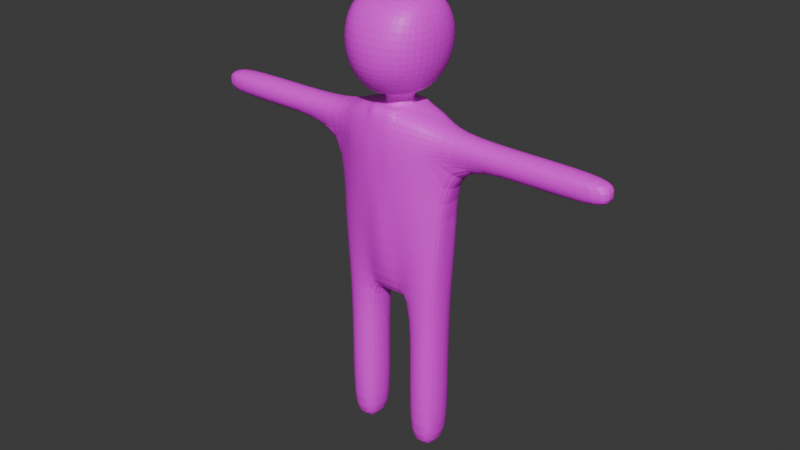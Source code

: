 # Source: Guy.blend  (saved by Blender 5.1.30; exported with 4.5.12 LTS)
import bpy
from mathutils import Matrix  # noqa: F401  (used for matrix-valued properties, if any)

bpy.ops.wm.read_factory_settings(use_empty=True)
scene = bpy.context.scene
scene.name = 'Scene'

# ---- collections
col_collection = bpy.data.collections.new('Collection'); scene.collection.children.link(col_collection)

# ---- images (referenced by path relative to the original .blend; pixels are not part of the script)
import os
ASSET_DIR = os.environ.get("B2B_ASSET_DIR", "")  # directory of the original .blend (textures are referenced by path, not embedded)
HERE = os.path.dirname(os.path.abspath(__file__))  # packed textures are extracted next to this script under _unpacked/

def load_image(name, relpath, width, height, colorspace="sRGB"):
    """Load a texture the original file referenced (path relative to the .blend, or extracted next to this script)."""
    p = next((c for c in (os.path.join(HERE, relpath), os.path.join(ASSET_DIR, relpath)) if relpath and os.path.exists(c)), "")
    if p:
        img = bpy.data.images.load(p, check_existing=True)
        img.name = name
    else:  # same state as the original file: an image datablock whose file is absent (Cycles renders it pink)
        img = bpy.data.images.new(name, width, height)
        img.source = "FILE"
        img.filepath = "//" + (relpath or name)
    img.colorspace_settings.name = colorspace
    return img
img_guy_rgb3_png = load_image('Guy_RGB3.png', 'Guy_RGB3.png', 1024, 1024, 'sRGB')

# ---- materials (node trees are filled in below, after node groups)
mat_material = bpy.data.materials.new('Material')
mat_material.alpha_threshold = 0.0
mat_material.use_backface_culling_lightprobe_volume = False
mat_material.roughness = 0.5
mat_material.line_color = (0.0, 0.0, 0.0, 1.0)

# ---- material node trees
mat_material.use_nodes = True; mat_material.node_tree.nodes.clear()
_N = mat_material.node_tree.nodes; _L = mat_material.node_tree.links
n0 = _N.new('ShaderNodeOutputMaterial'); n0.name = 'Material Output'; n0.location = (200, 100)
n1 = _N.new('ShaderNodeBsdfPrincipled'); n1.name = 'Principled BSDF'; n1.location = (-200, 100)
n2 = _N.new('ShaderNodeTexImage'); n2.name = 'Image Texture'; n2.location = (-663, 56)
n2.image = img_guy_rgb3_png
_L.new(n1.outputs[0], n0.inputs[0])
_L.new(n2.outputs[0], n1.inputs[0])
n0.is_active_output = True

# ---- world
world_world = bpy.data.worlds.new('World'); scene.world = world_world
world_world.use_nodes = True; world_world.node_tree.nodes.clear()
_N = world_world.node_tree.nodes; _L = world_world.node_tree.links
n0 = _N.new('ShaderNodeOutputWorld'); n0.name = 'World Output'; n0.location = (200, 100)
n1 = _N.new('ShaderNodeBackground'); n1.name = 'Background'; n1.location = (-200, 100)
n1.inputs[0].default_value = (0.05088, 0.05088, 0.05088, 1.0)
_L.new(n1.outputs[0], n0.inputs[0])
n0.is_active_output = True
world_world.color = (0.05088, 0.05088, 0.05088)
world_world.sun_shadow_jitter_overblur = 0.0

# ---- meshes
me_cube = bpy.data.meshes.new('Cube')
me_cube.from_pydata([(0.8038, 0.1513, 2.293), (0.659, 0.2327, 0.0), (0.8038, -0.1513, 2.293), (0.659, -0.2327, 0.0), (0.0, 0.2866, 0.0), (0.0, -0.3814, 2.528), (0.0, -0.2866, 0.0), (0.0, 0.3814, 2.528), (0.8038, 0.1513, 2.041), (0.8038, -0.1513, 2.041), (0.0, -0.4336, 1.806), (0.0, 0.4336, 1.806), (2.87, 0.1513, 2.293), (2.87, -0.1513, 2.293), (2.87, 0.1513, 2.041), (2.87, -0.1513, 2.041), (0.3237, -0.2327, 0.0), (0.1789, 0.3592, 2.528), (0.3237, 0.2327, 0.0), (0.1789, -0.3592, 2.528), (0.1789, -0.4336, 1.806), (0.1789, 0.4336, 1.806), (0.3237, -0.2327, -2.166), (0.659, -0.2327, -2.166), (0.659, 0.2327, -2.166), (0.3237, 0.2327, -2.166), (0.1531, -0.07483, 2.528), (0.0, -0.1707, 2.528), (0.0, 0.1707, 2.528), (0.1531, 0.07483, 2.528), (0.3058, -0.2273, 2.726), (0.0, -0.4254, 2.726), (0.0, 0.4254, 2.726), (0.3058, 0.2273, 2.726), (0.5051, -0.4021, 3.078), (0.0, -0.6681, 3.081), (0.0, 0.6681, 3.081), (0.5051, 0.4021, 3.078), (0.4689, -0.2823, 3.753), (0.0, -0.4527, 3.829), (0.0, 0.4527, 3.829), (0.4689, 0.2823, 3.753), (0.7668, 0.2365, 0.9539), (0.7668, -0.2365, 0.9539), (0.8038, 0.0, 2.354), (0.4913, -0.2819, 0.0), (0.4913, 0.284, 2.477), (0.7298, 0.0, 0.0), (0.1264, 0.2844, 0.0), (0.08944, -0.3814, 2.528), (0.0, 0.2339, 2.528), (0.0, -0.4275, 0.9031), (0.0, 0.0, 0.0), (0.0, 0.4275, 0.9031), (0.8038, 0.1903, 2.167), (0.8038, -0.1903, 2.167), (0.0, -0.4336, 2.167), (0.0, 0.4336, 2.167), (0.08944, -0.4336, 1.806), (0.4913, 0.3725, 1.857), (0.8038, 0.0, 1.98), (2.87, 0.0, 2.354), (2.87, 0.1903, 2.167), (2.87, -0.1903, 2.167), (2.87, 0.0, 1.98), (1.837, 0.1513, 2.293), (1.837, 0.1513, 2.041), (1.837, -0.1513, 2.293), (1.837, -0.1513, 2.041), (0.1264, -0.2844, 0.0), (0.08944, 0.3814, 2.528), (0.4913, 0.2819, 0.0), (0.4913, -0.284, 2.477), (0.4913, -0.3725, 1.857), (0.08944, 0.4336, 1.806), (0.2158, 0.3823, 0.9031), (0.2158, -0.3823, 0.9031), (0.1789, -0.4336, 2.167), (0.1789, -4.156e-11, 2.528), (0.1789, 0.4336, 2.167), (0.2528, 0.0, 0.0), (0.4913, -0.2819, -2.166), (0.7298, 0.0, -2.166), (0.4913, 0.2819, -2.166), (0.2528, 0.0, -2.166), (0.659, 0.2327, -1.006), (0.3237, 0.2327, -1.006), (0.659, -0.2327, -1.006), (0.3237, -0.2327, -1.006), (0.08944, -0.1545, 2.528), (0.0, 0.1707, 2.675), (0.08944, 0.1545, 2.528), (0.1789, 0.2339, 2.528), (0.1789, -0.2339, 2.528), (0.0, -0.2339, 2.528), (0.1569, -0.3807, 2.726), (0.0, 0.5531, 2.859), (0.1569, 0.3807, 2.726), (0.3597, 2.554e-09, 2.726), (0.1531, 0.07483, 2.675), (0.1531, -0.07483, 2.675), (0.0, -0.1707, 2.675), (0.2714, -0.6135, 3.081), (0.0, 0.6638, 3.465), (0.2714, 0.6135, 3.081), (0.5847, -1.209e-08, 3.079), (0.4052, 0.321, 2.858), (0.4052, -0.321, 2.858), (0.0, -0.5531, 2.859), (0.3006, -0.4316, 3.812), (0.0, 2.489e-09, 3.943), (0.3006, 0.4316, 3.812), (0.511, 2.489e-09, 3.771), (0.5459, 0.4196, 3.448), (0.5459, -0.4196, 3.448), (0.0, -0.6638, 3.465), (0.2989, -0.6154, 3.46), (0.2989, 0.6154, 3.46), (0.3064, 2.489e-09, 3.912), (0.4723, -6.857e-10, 2.859), (0.2135, -0.503, 2.859), (0.6218, 2.489e-09, 3.455), (0.08944, -0.1545, 2.675), (0.08944, 0.1545, 2.675), (0.2135, 0.503, 2.859), (0.08944, -0.2339, 2.528), (0.1789, -4.156e-11, 2.675), (0.4913, -0.2819, -1.006), (0.2528, 0.0, -1.006), (0.7298, 0.0, -1.006), (0.4913, 0.0, -2.166), (0.1264, 0.0, 0.0), (0.08944, 0.4336, 2.167), (0.4913, 0.0, 2.477), (0.4913, -0.3725, 2.167), (0.4913, -0.3517, 0.9285), (0.1079, 0.4079, 0.9031), (1.837, 0.0, 1.98), (1.837, -0.1903, 2.167), (1.837, 0.0, 2.354), (2.87, 0.0, 2.167), (0.7668, 0.0, 0.9539), (0.4913, 0.3517, 0.9285), (0.1079, -0.4079, 0.9031), (0.08944, -0.4336, 2.167), (0.08944, 0.2339, 2.528), (0.4913, 0.3725, 2.167), (1.837, 0.1903, 2.167), (0.4913, 0.2819, -1.006)], [], [(148, 85, 24, 83), (147, 65, 12, 62), (146, 46, 0, 54), (145, 50, 28, 91), (144, 49, 5, 56), (143, 58, 10, 51), (142, 59, 8, 42), (141, 60, 9, 43), (140, 61, 13, 63), (139, 67, 13, 61), (138, 68, 15, 63), (137, 66, 14, 64), (136, 74, 21, 75), (135, 73, 20, 76), (134, 72, 19, 77), (133, 78, 19, 72), (132, 70, 17, 79), (131, 80, 16, 69), (130, 82, 23, 81), (129, 87, 23, 82), (128, 86, 25, 84), (127, 88, 22, 81), (126, 99, 33, 98), (125, 93, 26, 89), (78, 92, 29), (124, 96, 36, 104), (123, 90, 32, 97), (122, 100, 30, 95), (121, 113, 41, 112), (120, 107, 34, 102), (119, 106, 37, 105), (118, 110, 39, 109), (117, 103, 40, 111), (116, 114, 38, 109), (115, 116, 109, 39), (35, 102, 116, 115), (102, 34, 114, 116), (113, 117, 111, 41), (37, 104, 117, 113), (104, 36, 103, 117), (112, 118, 109, 38), (41, 111, 118, 112), (111, 40, 110, 118), (107, 119, 105, 34), (30, 98, 119, 107), (98, 33, 106, 119), (108, 120, 102, 35), (31, 95, 120, 108), (95, 30, 107, 120), (114, 121, 112, 38), (34, 105, 121, 114), (105, 37, 113, 121), (101, 122, 95, 31), (27, 89, 122, 101), (89, 26, 100, 122), (99, 123, 97, 33), (29, 91, 123, 99), (91, 28, 90, 123), (106, 124, 104, 37), (33, 97, 124, 106), (97, 32, 96, 124), (93, 78, 26), (19, 78, 93), (78, 17, 92), (94, 125, 89, 27), (5, 49, 125, 94), (49, 19, 93, 125), (100, 126, 98, 30), (26, 78, 126, 100), (78, 29, 99, 126), (87, 127, 81, 23), (3, 45, 127, 87), (45, 16, 88, 127), (88, 128, 84, 22), (16, 80, 128, 88), (80, 18, 86, 128), (85, 129, 82, 24), (1, 47, 129, 85), (47, 3, 87, 129), (84, 130, 81, 22), (25, 83, 130, 84), (83, 24, 82, 130), (52, 131, 69, 6), (4, 48, 131, 52), (48, 18, 80, 131), (74, 132, 79, 21), (11, 57, 132, 74), (57, 7, 70, 132), (44, 133, 72, 2), (0, 46, 133, 44), (46, 17, 78, 133), (73, 134, 77, 20), (9, 55, 134, 73), (55, 2, 72, 134), (45, 135, 76, 16), (3, 43, 135, 45), (43, 9, 73, 135), (48, 136, 75, 18), (4, 53, 136, 48), (53, 11, 74, 136), (68, 137, 64, 15), (9, 60, 137, 68), (60, 8, 66, 137), (67, 138, 63, 13), (2, 55, 138, 67), (55, 9, 68, 138), (65, 139, 61, 12), (0, 44, 139, 65), (44, 2, 67, 139), (64, 140, 63, 15), (14, 62, 140, 64), (62, 12, 61, 140), (47, 141, 43, 3), (1, 42, 141, 47), (42, 8, 60, 141), (71, 142, 42, 1), (18, 75, 142, 71), (75, 21, 59, 142), (69, 143, 51, 6), (16, 76, 143, 69), (76, 20, 58, 143), (58, 144, 56, 10), (20, 77, 144, 58), (77, 19, 49, 144), (92, 145, 91, 29), (17, 70, 145, 92), (70, 7, 50, 145), (59, 146, 54, 8), (21, 79, 146, 59), (79, 17, 46, 146), (66, 147, 62, 14), (8, 54, 147, 66), (54, 0, 65, 147), (86, 148, 83, 25), (18, 71, 148, 86), (71, 1, 85, 148)])
_uv = me_cube.uv_layers.new(name='UVMap')
_uv.uv.foreach_set('vector', [0.2761, 0.7094, 0.281, 0.7105, 0.2761, 0.7168, 0.2759, 0.717, 0.02465, 0.5224, 0.01893, 0.5238, 0.03518, 0.9436, 0.03302, 0.935, 0.7085, 0.1687, 0.7468, 0.1915, 0.7111, 0.2145, 0.6978, 0.2097, 0.813, 0.172, 0.8302, 0.1602, 0.8387, 0.173, 0.8225, 0.1882, 0.7348, 0.3544, 0.7941, 0.316, 0.8071, 0.3295, 0.7423, 0.3712, 0.5112, 0.356, 0.668, 0.3718, 0.6699, 0.3889, 0.5055, 0.3748, 0.5327, 0.1553, 0.6671, 0.1566, 0.6829, 0.2115, 0.5432, 0.1977, 0.5436, 0.2278, 0.6738, 0.2298, 0.6811, 0.249, 0.5422, 0.2579, 0.02539, 0.9529, 0.03936, 0.9633, 0.03038, 0.9999, 0.01402, 0.9704, 0.02551, 0.526, 0.0314, 0.5277, 0.03038, 0.9999, 0.03936, 0.9633, 0.02459, 0.5276, 0.01804, 0.5265, 0.00884, 0.9482, 0.01402, 0.9704, 0.02381, 0.5246, 0.03033, 0.5228, 0.02954, 0.9305, 0.0179, 0.9339, 0.5159, 0.09949, 0.6707, 0.08886, 0.6686, 0.1045, 0.5205, 0.1176, 0.5302, 0.3002, 0.6656, 0.3034, 0.6662, 0.3557, 0.5166, 0.3378, 0.7078, 0.2917, 0.7463, 0.2691, 0.7832, 0.3021, 0.728, 0.3391, 0.753, 0.2302, 0.8196, 0.2307, 0.7832, 0.3021, 0.7463, 0.2691, 0.7361, 0.1065, 0.7947, 0.1457, 0.7838, 0.1594, 0.7292, 0.1218, 0.3763, 0.2244, 0.3974, 0.2248, 0.417, 0.2565, 0.3892, 0.2764, 0.2758, 0.7171, 0.2762, 0.717, 0.2758, 0.7173, 0.2752, 0.7175, 0.2836, 0.7167, 0.2805, 0.7223, 0.2758, 0.7173, 0.2762, 0.717, 0.2691, 0.7172, 0.2719, 0.7118, 0.2759, 0.7171, 0.2756, 0.7171, 0.2762, 0.7241, 0.2716, 0.723, 0.2754, 0.7174, 0.2752, 0.7175, 0.7284, 0.5783, 0.7573, 0.5704, 0.7914, 0.6334, 0.7334, 0.6413, 0.8125, 0.2897, 0.7951, 0.2794, 0.8172, 0.2491, 0.8223, 0.2735, 0.8196, 0.2307, 0.7956, 0.1822, 0.8173, 0.2124, 0.8654, 0.6593, 0.9172, 0.6327, 0.951, 0.6976, 0.8818, 0.7162, 0.7922, 0.5586, 0.816, 0.5414, 0.8821, 0.5898, 0.843, 0.6169, 0.6601, 0.5685, 0.6985, 0.5747, 0.6747, 0.644, 0.6198, 0.6374, 0.7484, 0.7978, 0.8196, 0.7916, 0.802, 0.8477, 0.7539, 0.8531, 0.6059, 0.6841, 0.6668, 0.6881, 0.665, 0.7401, 0.601, 0.7437, 0.7371, 0.6814, 0.8072, 0.6748, 0.8188, 0.7251, 0.7418, 0.7303, 0.7587, 0.9006, 0.768, 0.9922, 0.6233, 0.9531, 0.6712, 0.8865, 0.8807, 0.7971, 0.9592, 0.8099, 0.9016, 0.9248, 0.8415, 0.8693, 0.6182, 0.8233, 0.6772, 0.8058, 0.7057, 0.8573, 0.6712, 0.8865, 0.5434, 0.8517, 0.6182, 0.8233, 0.6712, 0.8865, 0.6233, 0.9531, 0.5287, 0.7392, 0.601, 0.7437, 0.6182, 0.8233, 0.5434, 0.8517, 0.601, 0.7437, 0.665, 0.7401, 0.6772, 0.8058, 0.6182, 0.8233, 0.8196, 0.7916, 0.8807, 0.7971, 0.8415, 0.8693, 0.802, 0.8477, 0.8188, 0.7251, 0.8818, 0.7162, 0.8807, 0.7971, 0.8196, 0.7916, 0.8818, 0.7162, 0.951, 0.6976, 0.9592, 0.8099, 0.8807, 0.7971, 0.7539, 0.8531, 0.7587, 0.9006, 0.6712, 0.8865, 0.7057, 0.8573, 0.802, 0.8477, 0.8415, 0.8693, 0.7587, 0.9006, 0.7539, 0.8531, 0.8415, 0.8693, 0.9016, 0.9248, 0.768, 0.9922, 0.7587, 0.9006, 0.6668, 0.6881, 0.7371, 0.6814, 0.7418, 0.7303, 0.665, 0.7401, 0.6747, 0.644, 0.7334, 0.6413, 0.7371, 0.6814, 0.6668, 0.6881, 0.7334, 0.6413, 0.7914, 0.6334, 0.8072, 0.6748, 0.7371, 0.6814, 0.5489, 0.6681, 0.6059, 0.6841, 0.601, 0.7437, 0.5287, 0.7392, 0.5751, 0.6179, 0.6198, 0.6374, 0.6059, 0.6841, 0.5489, 0.6681, 0.6198, 0.6374, 0.6747, 0.644, 0.6668, 0.6881, 0.6059, 0.6841, 0.6772, 0.8058, 0.7484, 0.7978, 0.7539, 0.8531, 0.7057, 0.8573, 0.665, 0.7401, 0.7418, 0.7303, 0.7484, 0.7978, 0.6772, 0.8058, 0.7418, 0.7303, 0.8188, 0.7251, 0.8196, 0.7916, 0.7484, 0.7978, 0.632, 0.5552, 0.6601, 0.5685, 0.6198, 0.6374, 0.5751, 0.6179, 0.6463, 0.5102, 0.6741, 0.519, 0.6601, 0.5685, 0.632, 0.5552, 0.6741, 0.519, 0.7035, 0.525, 0.6985, 0.5747, 0.6601, 0.5685, 0.7573, 0.5704, 0.7922, 0.5586, 0.843, 0.6169, 0.7914, 0.6334, 0.7481, 0.5236, 0.7758, 0.5157, 0.7922, 0.5586, 0.7573, 0.5704, 0.7758, 0.5157, 0.7976, 0.5057, 0.816, 0.5414, 0.7922, 0.5586, 0.8072, 0.6748, 0.8654, 0.6593, 0.8818, 0.7162, 0.8188, 0.7251, 0.7914, 0.6334, 0.843, 0.6169, 0.8654, 0.6593, 0.8072, 0.6748, 0.843, 0.6169, 0.8821, 0.5898, 0.9172, 0.6327, 0.8654, 0.6593, 0.7951, 0.2794, 0.8196, 0.2307, 0.8172, 0.2491, 0.7832, 0.3021, 0.8196, 0.2307, 0.7951, 0.2794, 0.8196, 0.2307, 0.7838, 0.1594, 0.7956, 0.1822, 0.8299, 0.302, 0.8125, 0.2897, 0.8223, 0.2735, 0.8387, 0.2891, 0.8071, 0.3295, 0.7941, 0.316, 0.8125, 0.2897, 0.8299, 0.302, 0.7941, 0.316, 0.7832, 0.3021, 0.7951, 0.2794, 0.8125, 0.2897, 0.6985, 0.5747, 0.7284, 0.5783, 0.7334, 0.6413, 0.6747, 0.644, 0.7035, 0.525, 0.7266, 0.5262, 0.7284, 0.5783, 0.6985, 0.5747, 0.7266, 0.5262, 0.7481, 0.5236, 0.7573, 0.5704, 0.7284, 0.5783, 0.2805, 0.7223, 0.2762, 0.7241, 0.2752, 0.7175, 0.2758, 0.7173, 0.1608, 0.9232, 0.06833, 0.8267, 0.2762, 0.7241, 0.2805, 0.7223, 0.06833, 0.8267, 0.04319, 0.6969, 0.2716, 0.723, 0.2762, 0.7241, 0.2716, 0.723, 0.2691, 0.7172, 0.2756, 0.7171, 0.2754, 0.7174, 0.04319, 0.6969, 0.1653, 0.5093, 0.2691, 0.7172, 0.2716, 0.723, 0.1653, 0.5093, 0.3924, 0.5093, 0.2719, 0.7118, 0.2691, 0.7172, 0.281, 0.7105, 0.2836, 0.7167, 0.2762, 0.717, 0.2761, 0.7168, 0.5107, 0.7371, 0.3869, 0.9246, 0.2836, 0.7167, 0.281, 0.7105, 0.3869, 0.9246, 0.1608, 0.9232, 0.2805, 0.7223, 0.2836, 0.7167, 0.2756, 0.7171, 0.2758, 0.7171, 0.2752, 0.7175, 0.2754, 0.7174, 0.2759, 0.7171, 0.2759, 0.717, 0.2758, 0.7171, 0.2756, 0.7171, 0.2759, 0.717, 0.2761, 0.7168, 0.2762, 0.717, 0.2758, 0.7171, 0.3463, 0.2237, 0.3763, 0.2244, 0.3892, 0.2764, 0.3682, 0.2904, 0.3714, 0.1582, 0.3916, 0.1731, 0.3763, 0.2244, 0.3463, 0.2237, 0.3916, 0.1731, 0.4184, 0.1941, 0.3974, 0.2248, 0.3763, 0.2244, 0.6707, 0.08886, 0.7361, 0.1065, 0.7292, 0.1218, 0.6686, 0.1045, 0.6726, 0.07239, 0.7434, 0.08998, 0.7361, 0.1065, 0.6707, 0.08886, 0.7434, 0.08998, 0.8088, 0.1321, 0.7947, 0.1457, 0.7361, 0.1065, 0.7156, 0.2296, 0.753, 0.2302, 0.7463, 0.2691, 0.7102, 0.2453, 0.7111, 0.2145, 0.7468, 0.1915, 0.753, 0.2302, 0.7156, 0.2296, 0.7468, 0.1915, 0.7838, 0.1594, 0.8196, 0.2307, 0.753, 0.2302, 0.6656, 0.3034, 0.7078, 0.2917, 0.728, 0.3391, 0.6662, 0.3557, 0.6811, 0.249, 0.697, 0.2503, 0.7078, 0.2917, 0.6656, 0.3034, 0.697, 0.2503, 0.7102, 0.2453, 0.7463, 0.2691, 0.7078, 0.2917, 0.4385, 0.2505, 0.5302, 0.3002, 0.5166, 0.3378, 0.417, 0.2565, 0.4528, 0.2414, 0.5422, 0.2579, 0.5302, 0.3002, 0.4385, 0.2505, 0.5422, 0.2579, 0.6811, 0.249, 0.6656, 0.3034, 0.5302, 0.3002, 0.3916, 0.1731, 0.5159, 0.09949, 0.5205, 0.1176, 0.4184, 0.1941, 0.3714, 0.1582, 0.511, 0.08073, 0.5159, 0.09949, 0.3916, 0.1731, 0.511, 0.08073, 0.6726, 0.07239, 0.6707, 0.08886, 0.5159, 0.09949, 0.01804, 0.5265, 0.02381, 0.5246, 0.0179, 0.9339, 0.00884, 0.9482, 0.002137, 0.1375, 0.0001193, 0.1099, 0.02381, 0.5246, 0.01804, 0.5265, 0.0001193, 0.1099, 0.008746, 0.06264, 0.03033, 0.5228, 0.02381, 0.5246, 0.0314, 0.5277, 0.02459, 0.5276, 0.01402, 0.9704, 0.03038, 0.9999, 0.03801, 0.1372, 0.02017, 0.1458, 0.02459, 0.5276, 0.0314, 0.5277, 0.02017, 0.1458, 0.002137, 0.1375, 0.01804, 0.5265, 0.02459, 0.5276, 0.01893, 0.5238, 0.02551, 0.526, 0.03936, 0.9633, 0.03518, 0.9436, 0.0296, 0.06246, 0.03936, 0.1095, 0.02551, 0.526, 0.01893, 0.5238, 0.03936, 0.1095, 0.03801, 0.1372, 0.0314, 0.5277, 0.02551, 0.526, 0.0179, 0.9339, 0.02539, 0.9529, 0.01402, 0.9704, 0.00884, 0.9482, 0.02954, 0.9305, 0.03302, 0.935, 0.02539, 0.9529, 0.0179, 0.9339, 0.03302, 0.935, 0.03518, 0.9436, 0.03936, 0.9633, 0.02539, 0.9529, 0.4575, 0.2264, 0.5436, 0.2278, 0.5422, 0.2579, 0.4528, 0.2414, 0.4522, 0.2113, 0.5432, 0.1977, 0.5436, 0.2278, 0.4575, 0.2264, 0.5432, 0.1977, 0.6829, 0.2115, 0.6738, 0.2298, 0.5436, 0.2278, 0.4396, 0.2009, 0.5327, 0.1553, 0.5432, 0.1977, 0.4522, 0.2113, 0.4184, 0.1941, 0.5205, 0.1176, 0.5327, 0.1553, 0.4396, 0.2009, 0.5205, 0.1176, 0.6686, 0.1045, 0.6671, 0.1566, 0.5327, 0.1553, 0.3892, 0.2764, 0.5112, 0.356, 0.5055, 0.3748, 0.3682, 0.2904, 0.417, 0.2565, 0.5166, 0.3378, 0.5112, 0.356, 0.3892, 0.2764, 0.5166, 0.3378, 0.6662, 0.3557, 0.668, 0.3718, 0.5112, 0.356, 0.668, 0.3718, 0.7348, 0.3544, 0.7423, 0.3712, 0.6699, 0.3889, 0.6662, 0.3557, 0.728, 0.3391, 0.7348, 0.3544, 0.668, 0.3718, 0.728, 0.3391, 0.7832, 0.3021, 0.7941, 0.316, 0.7348, 0.3544, 0.7956, 0.1822, 0.813, 0.172, 0.8225, 0.1882, 0.8173, 0.2124, 0.7838, 0.1594, 0.7947, 0.1457, 0.813, 0.172, 0.7956, 0.1822, 0.7947, 0.1457, 0.8088, 0.1321, 0.8302, 0.1602, 0.813, 0.172, 0.6671, 0.1566, 0.7085, 0.1687, 0.6978, 0.2097, 0.6829, 0.2115, 0.6686, 0.1045, 0.7292, 0.1218, 0.7085, 0.1687, 0.6671, 0.1566, 0.7292, 0.1218, 0.7838, 0.1594, 0.7468, 0.1915, 0.7085, 0.1687, 0.03033, 0.5228, 0.02465, 0.5224, 0.03302, 0.935, 0.02954, 0.9305, 0.008746, 0.06264, 0.01843, 0.0001193, 0.02465, 0.5224, 0.03033, 0.5228, 0.01843, 0.0001193, 0.0296, 0.06246, 0.01893, 0.5238, 0.02465, 0.5224, 0.2719, 0.7118, 0.2761, 0.7094, 0.2759, 0.717, 0.2759, 0.7171, 0.3924, 0.5093, 0.4866, 0.6058, 0.2761, 0.7094, 0.2719, 0.7118, 0.4866, 0.6058, 0.5107, 0.7371, 0.281, 0.7105, 0.2761, 0.7094])
me_cube.materials.append(mat_material)
me_cube.use_mirror_vertex_groups = False
me_cube.update()

# ---- objects
ob_guy = bpy.data.objects.new('Guy', me_cube)

# ---- transforms, parenting, visibility, modifiers, constraints
ob_guy.location = (0.0, 0.0, 2.0)
ob_guy.lock_rotations_4d = False
ob_guy.empty_display_type = 'ARROWS'
ob_guy.lineart.crease_threshold = 0.0
_m = ob_guy.modifiers.new('Mirror', 'MIRROR')
_m.use_clip = True
_m = ob_guy.modifiers.new('Subdivision', 'SUBSURF')

# ---- collection membership
col_collection.objects.link(ob_guy)

# ---- scene / render settings (as saved in the file)
scene.frame_start = 1; scene.frame_end = 250; scene.frame_set(1)
scene.render.engine = 'BLENDER_EEVEE_NEXT'
scene.render.bake_bias = 0.0
scene.render.bake_samples = 0
scene.cycles.sampling_pattern = 'TABULATED_SOBOL'
scene.eevee.use_volume_custom_range = False
bpy.context.view_layer.update()

# ---- added for rendering (the .blend has no active camera and no usable light): camera, sun
cam_auto = bpy.data.cameras.new('AutoCamera')
cam_auto.lens = 50.0
cam_auto.sensor_width = 36.0
cam_auto.clip_end = 1000.0
ob_auto_camera = bpy.data.objects.new('AutoCamera', cam_auto)
scene.collection.objects.link(ob_auto_camera)
ob_auto_camera.location = (7.85315, -9.42378, 9.17108)
ob_auto_camera.rotation_euler = (1.09748, -7.21219e-08, 0.694738)
scene.camera = ob_auto_camera
light_auto_sun = bpy.data.lights.new('AutoSun', 'SUN')
light_auto_sun.energy = 3.0
light_auto_sun.angle = 0.0523599
ob_auto_sun = bpy.data.objects.new('AutoSun', light_auto_sun)
scene.collection.objects.link(ob_auto_sun)
ob_auto_sun.rotation_euler = (0.872665, 0.174533, 0.523599)
bpy.context.view_layer.update()
